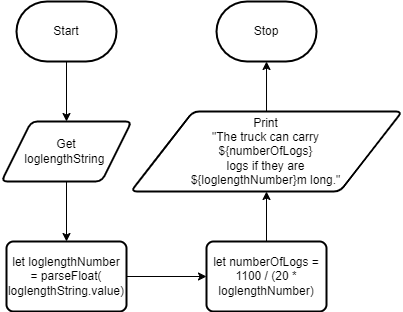

The diagram above was exported from draw.io. Its source (the exported page's mxGraphModel, read from the mxfile embedded in the PNG):
<mxGraphModel dx="525" dy="1473" grid="1" gridSize="10" guides="1" tooltips="1" connect="1" arrows="1" fold="1" page="1" pageScale="1" pageWidth="827" pageHeight="1169" math="0" shadow="0">
  <root>
    <mxCell id="0" />
    <mxCell id="1" parent="0" />
    <mxCell id="4" style="edgeStyle=none;html=1;entryX=0.5;entryY=0;entryDx=0;entryDy=0;" edge="1" parent="1" source="2" target="3">
      <mxGeometry relative="1" as="geometry" />
    </mxCell>
    <mxCell id="2" value="Start" style="strokeWidth=2;html=1;shape=mxgraph.flowchart.terminator;whiteSpace=wrap;" vertex="1" parent="1">
      <mxGeometry x="230" width="100" height="60" as="geometry" />
    </mxCell>
    <mxCell id="10" style="edgeStyle=none;html=1;entryX=0.5;entryY=0;entryDx=0;entryDy=0;" edge="1" parent="1" source="3" target="5">
      <mxGeometry relative="1" as="geometry" />
    </mxCell>
    <mxCell id="3" value="Get&lt;br&gt;loglengthString&amp;nbsp;" style="shape=parallelogram;html=1;strokeWidth=2;perimeter=parallelogramPerimeter;whiteSpace=wrap;rounded=1;arcSize=12;size=0.23;" vertex="1" parent="1">
      <mxGeometry x="215" y="120" width="130" height="60" as="geometry" />
    </mxCell>
    <mxCell id="11" style="edgeStyle=none;html=1;entryX=0;entryY=0.5;entryDx=0;entryDy=0;" edge="1" parent="1" source="5" target="7">
      <mxGeometry relative="1" as="geometry" />
    </mxCell>
    <mxCell id="5" value="let loglengthNumber &lt;br&gt;= parseFloat(&lt;br&gt;loglengthString.value)" style="rounded=1;whiteSpace=wrap;html=1;absoluteArcSize=1;arcSize=14;strokeWidth=2;" vertex="1" parent="1">
      <mxGeometry x="220" y="240" width="120" height="70" as="geometry" />
    </mxCell>
    <mxCell id="12" style="edgeStyle=none;html=1;entryX=0.5;entryY=1;entryDx=0;entryDy=0;" edge="1" parent="1" source="7" target="8">
      <mxGeometry relative="1" as="geometry" />
    </mxCell>
    <mxCell id="7" value="let numberOfLogs = 1100 / (20 * loglengthNumber)" style="rounded=1;whiteSpace=wrap;html=1;absoluteArcSize=1;arcSize=14;strokeWidth=2;" vertex="1" parent="1">
      <mxGeometry x="420" y="240" width="120" height="70" as="geometry" />
    </mxCell>
    <mxCell id="13" style="edgeStyle=none;html=1;entryX=0.5;entryY=1;entryDx=0;entryDy=0;entryPerimeter=0;" edge="1" parent="1" source="8" target="9">
      <mxGeometry relative="1" as="geometry" />
    </mxCell>
    <mxCell id="8" value="Print&lt;br&gt;&quot;The truck can carry &lt;br&gt;${numberOfLogs} &lt;br&gt;logs if they are &lt;br&gt;${loglengthNumber}m long.&quot;" style="shape=parallelogram;html=1;strokeWidth=2;perimeter=parallelogramPerimeter;whiteSpace=wrap;rounded=1;arcSize=12;size=0.23;" vertex="1" parent="1">
      <mxGeometry x="344.38" y="110" width="271.25" height="80" as="geometry" />
    </mxCell>
    <mxCell id="9" value="Stop" style="strokeWidth=2;html=1;shape=mxgraph.flowchart.terminator;whiteSpace=wrap;" vertex="1" parent="1">
      <mxGeometry x="430.01" width="100" height="60" as="geometry" />
    </mxCell>
  </root>
</mxGraphModel>